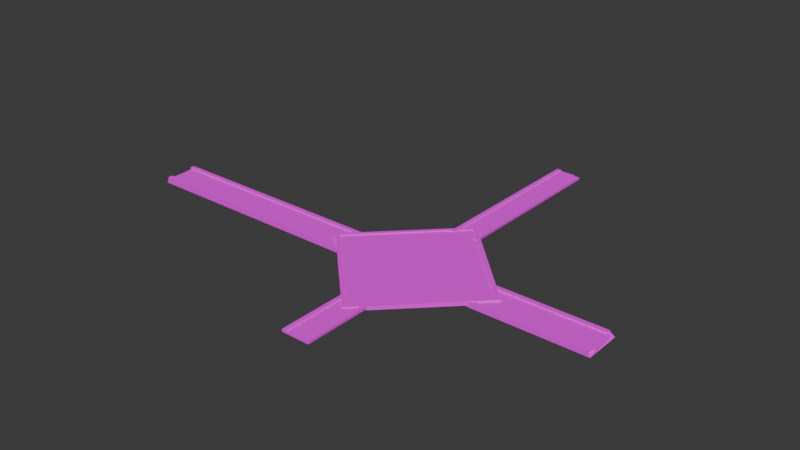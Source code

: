 # Source: FloorLevel2.blend  (saved by Blender 4.5.91; exported with 4.5.12 LTS)
import bpy
from mathutils import Matrix  # noqa: F401  (used for matrix-valued properties, if any)

bpy.ops.wm.read_factory_settings(use_empty=True)
scene = bpy.context.scene
scene.name = 'Scene'

# ---- collections
col_collection = bpy.data.collections.new('Collection'); scene.collection.children.link(col_collection)

# ---- images (referenced by path relative to the original .blend; pixels are not part of the script)
import os
ASSET_DIR = os.environ.get("B2B_ASSET_DIR", "")  # directory of the original .blend (textures are referenced by path, not embedded)
HERE = os.path.dirname(os.path.abspath(__file__))  # packed textures are extracted next to this script under _unpacked/

def load_image(name, relpath, width, height, colorspace="sRGB"):
    """Load a texture the original file referenced (path relative to the .blend, or extracted next to this script)."""
    p = next((c for c in (os.path.join(HERE, relpath), os.path.join(ASSET_DIR, relpath)) if relpath and os.path.exists(c)), "")
    if p:
        img = bpy.data.images.load(p, check_existing=True)
        img.name = name
    else:  # same state as the original file: an image datablock whose file is absent (Cycles renders it pink)
        img = bpy.data.images.new(name, width, height)
        img.source = "FILE"
        img.filepath = "//" + (relpath or name)
    img.colorspace_settings.name = colorspace
    return img
img_level2_colors_png = load_image('LEVEL2_COLORS.png', 'LEVEL2_COLORS.png', 1024, 1024, 'sRGB')

# ---- materials (node trees are filled in below, after node groups)
mat_material_001 = bpy.data.materials.new('Material.001')

# ---- material node trees
mat_material_001.use_nodes = True; mat_material_001.node_tree.nodes.clear()
_N = mat_material_001.node_tree.nodes; _L = mat_material_001.node_tree.links
n0 = _N.new('ShaderNodeBsdfPrincipled'); n0.name = 'Principled BSDF'; n0.location = (-200, 100)
n0.inputs[2].default_value = 1.0
n1 = _N.new('ShaderNodeOutputMaterial'); n1.name = 'Material Output'; n1.location = (200, 100)
n2 = _N.new('ShaderNodeTexImage'); n2.name = 'Image Texture'; n2.location = (-490, 75)
n2.image = img_level2_colors_png
_L.new(n0.outputs[0], n1.inputs[0])
_L.new(n2.outputs[0], n0.inputs[0])
n1.is_active_output = True

# ---- world
world_world = bpy.data.worlds.new('World'); scene.world = world_world
world_world.use_nodes = True; world_world.node_tree.nodes.clear()
_N = world_world.node_tree.nodes; _L = world_world.node_tree.links
n0 = _N.new('ShaderNodeOutputWorld'); n0.name = 'World Output'; n0.location = (200, 100)
n1 = _N.new('ShaderNodeBackground'); n1.name = 'Background'; n1.location = (-200, 100)
n1.inputs[0].default_value = (0.05088, 0.05088, 0.05088, 1.0)
_L.new(n1.outputs[0], n0.inputs[0])
n0.is_active_output = True
world_world.color = (0.05088, 0.05088, 0.05088)
world_world.sun_shadow_jitter_overblur = 0.0

# ---- meshes
me_cube_009 = bpy.data.meshes.new('Cube.009')
me_cube_009.from_pydata([(-4.663, -1.86, -1.459), (-4.663, -1.86, 0.5407), (-4.663, 0.1404, -1.459), (-4.663, 0.1404, 0.5407), (-2.663, -1.86, -1.459), (-2.663, -1.86, 0.5407), (-2.663, 0.1404, -1.459), (-2.663, 0.1404, 0.5407), (-4.663, -1.574, 0.5407), (-4.663, -1.288, 0.5407), (-4.663, -1.003, 0.5407), (-4.663, -0.7168, 0.5407), (-4.663, -0.4311, 0.5407), (-4.663, -0.1454, 0.5407), (-2.663, -1.574, -1.459), (-2.663, -1.288, -1.459), (-2.663, -1.003, -1.459), (-2.663, -0.7168, -1.459), (-2.663, -0.4311, -1.459), (-2.663, -0.1454, -1.459), (-2.663, -0.1454, 0.5407), (-2.663, -0.4311, 0.5407), (-2.663, -0.7168, 0.5407), (-2.663, -1.003, 0.5407), (-2.663, -1.288, 0.5407), (-2.663, -1.574, 0.5407), (-4.663, -0.1454, 1.656), (-4.663, 0.1404, 1.656), (-2.663, 0.1404, 1.656), (-2.663, -1.574, 1.656), (-2.663, -1.86, 1.656), (-4.663, -1.86, 1.656), (-4.663, -1.574, 1.656), (-2.663, -0.1454, 1.656), (-3.117, -0.8576, -3.07), (-3.117, -0.8576, 1.634), (-0.4723, 5.593, -3.07), (-0.4723, 5.593, 1.634), (-0.4723, -7.308, -3.07), (-0.4723, -7.308, 1.634), (2.173, -0.8576, -3.07), (2.173, -0.8576, 1.634), (2.023, -0.8576, 1.634), (-0.4723, 5.228, 1.634), (-2.968, -0.8576, 1.634), (-0.4723, -6.944, 1.634), (-0.4723, 5.228, 0.5175), (2.023, -0.8576, 0.5175), (-0.4723, -6.944, 0.5175), (-2.968, -0.8576, 0.5175), (-1.047, 4.183, -4.268), (-1.047, 4.183, -0.2991), (-1.047, 20.47, -4.268), (-1.047, 20.3, 2.428), (0.03253, 4.183, -4.268), (0.03253, 4.183, -0.2991), (0.03253, 20.47, -4.268), (0.03253, 20.68, -0.2991), (-0.9119, 20.3, 2.428), (-0.777, 20.47, -0.2991), (-0.6421, 20.47, -0.2991), (-0.5072, 20.47, -0.2991), (-0.3722, 20.47, -0.2991), (-0.2373, 20.47, -0.2991), (-0.1024, 20.68, -0.2991), (-0.1024, 4.183, -0.2991), (-0.2373, 4.183, -0.2991), (-0.3722, 4.183, -0.2991), (-0.5072, 4.183, -0.2991), (-0.6421, 4.183, -0.2991), (-0.777, 4.183, -0.2991), (-0.9119, 4.183, -0.2991), (-1.047, 4.183, 1.033), (-1.047, 20.3, 3.76), (-0.1024, 20.68, 1.033), (0.03253, 20.68, 1.033), (0.03253, 4.183, 1.033), (-0.9119, 4.183, 1.033), (-0.9119, 20.3, 3.76), (-0.1024, 4.183, 1.033), (-1.047, -14.08, -4.268), (-1.047, -13.92, -0.2991), (-1.047, -5.905, -4.268), (-1.047, -5.905, -0.2991), (0.03253, -14.08, -4.268), (0.03253, -13.74, -0.2991), (0.03253, -5.905, -4.268), (0.03253, -5.905, -0.2991), (-0.9119, -5.905, -0.2991), (-0.777, -5.905, -0.2991), (-0.6421, -5.905, -0.2991), (-0.5072, -5.905, -0.2991), (-0.3722, -5.905, -0.2991), (-0.2373, -5.905, -0.2991), (-0.1024, -5.905, -0.2991), (-0.1024, -13.74, -0.2991), (-0.2373, -14.08, -0.2991), (-0.3722, -14.08, -0.2991), (-0.5072, -14.08, -0.2991), (-0.6421, -14.08, -0.2991), (-0.777, -14.08, -0.2991), (-0.9119, -13.92, -0.2991), (-1.047, -13.92, 1.033), (-1.047, -5.905, 1.033), (-0.1024, -5.905, 1.033), (0.03253, -5.905, 1.033), (0.03253, -13.74, 1.033), (-0.9119, -13.92, 1.033), (-0.9119, -5.905, 1.033), (-0.1024, -13.74, 1.033), (1.604, -1.86, -1.459), (1.604, -1.86, 0.5407), (1.604, 0.1404, -1.459), (1.604, 0.1404, 0.5407), (6.633, -1.86, -1.459), (6.633, -1.86, 0.5407), (6.746, 0.1404, -1.459), (6.746, 0.1404, 0.5407), (1.604, -1.574, 0.5407), (1.604, -1.288, 0.5407), (1.604, -1.003, 0.5407), (1.604, -0.7168, 0.5407), (1.604, -0.4311, 0.5407), (1.604, -0.1454, 0.5407), (6.633, -1.574, -1.459), (6.725, -1.288, -1.459), (6.725, -1.003, -1.459), (6.725, -0.7168, -1.459), (6.725, -0.4311, -1.459), (6.746, -0.1454, -1.459), (6.746, -0.1454, 0.5407), (6.725, -0.4311, 0.5407), (6.725, -0.7168, 0.5407), (6.725, -1.003, 0.5407), (6.725, -1.288, 0.5407), (6.633, -1.574, 0.5407), (1.604, -0.1454, 1.656), (1.604, 0.1404, 1.656), (6.746, 0.1404, 1.656), (6.633, -1.574, 1.656), (6.633, -1.86, 1.656), (1.604, -1.86, 1.656), (1.604, -1.574, 1.656), (6.746, -0.1454, 1.656)], [], [(0, 1, 8, 9, 10, 11, 12, 13, 3, 2), (2, 3, 7, 6), (14, 25, 5, 4), (4, 5, 1, 0), (2, 6, 19, 18, 17, 16, 15, 14, 4, 0), (7, 3, 27, 28), (1, 5, 30, 31), (20, 13, 12, 21), (21, 12, 11, 22), (22, 11, 10, 23), (23, 10, 9, 24), (24, 9, 8, 25), (6, 7, 20, 19), (19, 20, 21, 18), (18, 21, 22, 17), (17, 22, 23, 16), (16, 23, 24, 15), (15, 24, 25, 14), (29, 32, 31, 30), (28, 27, 26, 33), (8, 1, 31, 32), (13, 20, 33, 26), (5, 25, 29, 30), (25, 8, 32, 29), (20, 7, 28, 33), (3, 13, 26, 27), (34, 35, 37, 36), (36, 37, 41, 40), (40, 41, 39, 38), (38, 39, 35, 34), (36, 40, 38, 34), (44, 45, 48, 49), (41, 37, 43, 42), (37, 35, 44, 43), (35, 39, 45, 44), (39, 41, 42, 45), (47, 46, 49, 48), (45, 42, 47, 48), (43, 44, 49, 46), (42, 43, 46, 47), (50, 51, 53, 52), (52, 53, 58, 59, 60, 61, 62, 63, 64, 57, 56), (56, 57, 55, 54), (54, 55, 65, 66, 67, 68, 69, 70, 71, 51, 50), (52, 56, 54, 50), (71, 58, 78, 77), (58, 53, 73, 78), (64, 63, 66, 65), (63, 62, 67, 66), (62, 61, 68, 67), (61, 60, 69, 68), (60, 59, 70, 69), (59, 58, 71, 70), (78, 73, 72, 77), (75, 74, 79, 76), (65, 55, 76, 79), (55, 57, 75, 76), (64, 65, 79, 74), (53, 51, 72, 73), (51, 71, 77, 72), (57, 64, 74, 75), (80, 81, 83, 82), (82, 83, 88, 89, 90, 91, 92, 93, 94, 87, 86), (86, 87, 85, 84), (84, 85, 95, 96, 97, 98, 99, 100, 101, 81, 80), (82, 86, 84, 80), (101, 88, 108, 107), (88, 83, 103, 108), (94, 93, 96, 95), (93, 92, 97, 96), (92, 91, 98, 97), (91, 90, 99, 98), (90, 89, 100, 99), (89, 88, 101, 100), (108, 103, 102, 107), (105, 104, 109, 106), (95, 85, 106, 109), (85, 87, 105, 106), (94, 95, 109, 104), (83, 81, 102, 103), (81, 101, 107, 102), (87, 94, 104, 105), (110, 111, 118, 119, 120, 121, 122, 123, 113, 112), (112, 113, 117, 116), (124, 135, 115, 114), (114, 115, 111, 110), (112, 116, 129, 128, 127, 126, 125, 124, 114, 110), (117, 113, 137, 138), (111, 115, 140, 141), (130, 123, 122, 131), (131, 122, 121, 132), (132, 121, 120, 133), (133, 120, 119, 134), (134, 119, 118, 135), (116, 117, 130, 129), (129, 130, 131, 128), (128, 131, 132, 127), (127, 132, 133, 126), (126, 133, 134, 125), (125, 134, 135, 124), (139, 142, 141, 140), (138, 137, 136, 143), (118, 111, 141, 142), (123, 130, 143, 136), (115, 135, 139, 140), (135, 118, 142, 139), (130, 117, 138, 143), (113, 123, 136, 137)])
_uv = me_cube_009.uv_layers.new(name='UVMap')
_uv.uv.foreach_set('vector', [0.005185, 0.8466, 0.005185, 0.8475, 0.005597, 0.8475, 0.006002, 0.8475, 0.006402, 0.8475, 0.006795, 0.8475, 0.007182, 0.8475, 0.007563, 0.8475, 0.007939, 0.8475, 0.007939, 0.8467, 0.007939, 0.8467, 0.007939, 0.8475, 0.02957, 0.8475, 0.02957, 0.8467, 0.02825, 0.8466, 0.02825, 0.8475, 0.02802, 0.8475, 0.02802, 0.8466, 0.02802, 0.8466, 0.02802, 0.8475, 0.005185, 0.8475, 0.005185, 0.8466, 0.007939, 0.8467, 0.02957, 0.8467, 0.02936, 0.8467, 0.02915, 0.8467, 0.02893, 0.8467, 0.02871, 0.8467, 0.02848, 0.8467, 0.02825, 0.8466, 0.02802, 0.8466, 0.005185, 0.8466, 0.02957, 0.8475, 0.007939, 0.8475, 0.007939, 0.8479, 0.02957, 0.8479, 0.005185, 0.8475, 0.02802, 0.8475, 0.02802, 0.848, 0.005185, 0.848, 0.02936, 0.8475, 0.007563, 0.8475, 0.007182, 0.8475, 0.02915, 0.8475, 0.02915, 0.8475, 0.007182, 0.8475, 0.006795, 0.8475, 0.02893, 0.8475, 0.02893, 0.8475, 0.006795, 0.8475, 0.006402, 0.8475, 0.02871, 0.8475, 0.02871, 0.8475, 0.006402, 0.8475, 0.006002, 0.8475, 0.02848, 0.8475, 0.02848, 0.8475, 0.006002, 0.8475, 0.005597, 0.8475, 0.02825, 0.8475, 0.02957, 0.8467, 0.02957, 0.8475, 0.02936, 0.8475, 0.02936, 0.8467, 0.02936, 0.8467, 0.02936, 0.8475, 0.02915, 0.8475, 0.02915, 0.8467, 0.02915, 0.8467, 0.02915, 0.8475, 0.02893, 0.8475, 0.02893, 0.8467, 0.02893, 0.8467, 0.02893, 0.8475, 0.02871, 0.8475, 0.02871, 0.8467, 0.02871, 0.8467, 0.02871, 0.8475, 0.02848, 0.8475, 0.02848, 0.8467, 0.02848, 0.8467, 0.02848, 0.8475, 0.02825, 0.8475, 0.02825, 0.8466, 0.02825, 0.848, 0.005597, 0.848, 0.005185, 0.848, 0.02802, 0.848, 0.02957, 0.8479, 0.007939, 0.8479, 0.007563, 0.8479, 0.02936, 0.8479, 0.005597, 0.8475, 0.005185, 0.8475, 0.005185, 0.848, 0.005597, 0.848, 0.007563, 0.8475, 0.02936, 0.8475, 0.02936, 0.8479, 0.007563, 0.8479, 0.02802, 0.8475, 0.02825, 0.8475, 0.02825, 0.848, 0.02802, 0.848, 0.02825, 0.8475, 0.005597, 0.8475, 0.005597, 0.848, 0.02825, 0.848, 0.02936, 0.8475, 0.02957, 0.8475, 0.02957, 0.8479, 0.02936, 0.8479, 0.007939, 0.8475, 0.007563, 0.8475, 0.007563, 0.8479, 0.007939, 0.8479, 0.02377, 0.846, 0.02377, 0.848, 0.05379, 0.8479, 0.05379, 0.8462, 0.05379, 0.8462, 0.05379, 0.8479, 0.08254, 0.848, 0.08254, 0.846, 0.08254, 0.846, 0.08254, 0.848, 0.05225, 0.8481, 0.05225, 0.8457, 0.05225, 0.8457, 0.05225, 0.8481, 0.02377, 0.848, 0.02377, 0.846, 0.05379, 0.8462, 0.08254, 0.846, 0.05225, 0.8457, 0.02377, 0.846, 0.02543, 0.848, 0.05231, 0.8481, 0.05231, 0.8475, 0.02543, 0.8475, 0.08254, 0.848, 0.05379, 0.8479, 0.05376, 0.8479, 0.08088, 0.848, 0.05379, 0.8479, 0.02377, 0.848, 0.02543, 0.848, 0.05376, 0.8479, 0.02377, 0.848, 0.05225, 0.8481, 0.05231, 0.8481, 0.02543, 0.848, 0.05225, 0.8481, 0.08254, 0.848, 0.08088, 0.848, 0.05231, 0.8481, 0.08088, 0.8475, 0.05376, 0.8475, 0.02543, 0.8475, 0.05231, 0.8475, 0.05231, 0.8481, 0.08088, 0.848, 0.08088, 0.8475, 0.05231, 0.8475, 0.05376, 0.8479, 0.02543, 0.848, 0.02543, 0.8475, 0.05376, 0.8475, 0.08088, 0.848, 0.05376, 0.8479, 0.05376, 0.8475, 0.08088, 0.8475, 0.04805, 0.8457, 0.04805, 0.8472, 0.05065, 0.848, 0.05067, 0.8462, 0.05067, 0.8462, 0.05065, 0.848, 0.05161, 0.848, 0.05257, 0.8473, 0.05352, 0.8473, 0.05447, 0.8473, 0.05542, 0.8473, 0.05637, 0.8473, 0.05733, 0.8473, 0.05827, 0.8473, 0.05828, 0.8462, 0.05828, 0.8462, 0.05827, 0.8473, 0.0586, 0.8472, 0.0586, 0.8457, 0.0586, 0.8457, 0.0586, 0.8472, 0.05729, 0.8472, 0.05597, 0.8472, 0.05465, 0.8472, 0.05333, 0.8472, 0.05201, 0.8472, 0.05069, 0.8472, 0.04937, 0.8472, 0.04805, 0.8472, 0.04805, 0.8457, 0.05067, 0.8462, 0.05828, 0.8462, 0.0586, 0.8457, 0.04805, 0.8457, 0.04937, 0.8472, 0.05161, 0.848, 0.05161, 0.8483, 0.04937, 0.8477, 0.05161, 0.848, 0.05065, 0.848, 0.05065, 0.8483, 0.05161, 0.8483, 0.05733, 0.8473, 0.05637, 0.8473, 0.05597, 0.8472, 0.05729, 0.8472, 0.05637, 0.8473, 0.05542, 0.8473, 0.05465, 0.8472, 0.05597, 0.8472, 0.05542, 0.8473, 0.05447, 0.8473, 0.05333, 0.8472, 0.05465, 0.8472, 0.05447, 0.8473, 0.05352, 0.8473, 0.05201, 0.8472, 0.05333, 0.8472, 0.05352, 0.8473, 0.05257, 0.8473, 0.05069, 0.8472, 0.05201, 0.8472, 0.05257, 0.8473, 0.05161, 0.848, 0.04937, 0.8472, 0.05069, 0.8472, 0.05161, 0.8483, 0.05065, 0.8483, 0.04805, 0.8477, 0.04937, 0.8477, 0.05827, 0.8476, 0.05733, 0.8476, 0.05729, 0.8477, 0.0586, 0.8477, 0.05729, 0.8472, 0.0586, 0.8472, 0.0586, 0.8477, 0.05729, 0.8477, 0.0586, 0.8472, 0.05827, 0.8473, 0.05827, 0.8476, 0.0586, 0.8477, 0.05733, 0.8473, 0.05729, 0.8472, 0.05729, 0.8477, 0.05733, 0.8476, 0.05065, 0.848, 0.04805, 0.8472, 0.04805, 0.8477, 0.05065, 0.8483, 0.04805, 0.8472, 0.04937, 0.8472, 0.04937, 0.8477, 0.04805, 0.8477, 0.05827, 0.8473, 0.05733, 0.8473, 0.05733, 0.8476, 0.05827, 0.8476, 0.04083, 0.8444, 0.04094, 0.847, 0.04509, 0.8471, 0.04509, 0.8452, 0.04509, 0.8452, 0.04509, 0.8471, 0.04682, 0.8471, 0.04856, 0.8471, 0.0503, 0.8471, 0.05203, 0.8471, 0.05377, 0.8471, 0.0555, 0.8471, 0.05724, 0.8471, 0.05898, 0.8471, 0.05898, 0.8452, 0.05898, 0.8452, 0.05898, 0.8471, 0.05948, 0.847, 0.05951, 0.8444, 0.05951, 0.8444, 0.05948, 0.847, 0.05718, 0.847, 0.05484, 0.847, 0.05251, 0.847, 0.05017, 0.847, 0.04784, 0.847, 0.0455, 0.847, 0.04326, 0.847, 0.04094, 0.847, 0.04083, 0.8444, 0.04509, 0.8452, 0.05898, 0.8452, 0.05951, 0.8444, 0.04083, 0.8444, 0.04326, 0.847, 0.04682, 0.8471, 0.04682, 0.8477, 0.04326, 0.8478, 0.04682, 0.8471, 0.04509, 0.8471, 0.04509, 0.8477, 0.04682, 0.8477, 0.05724, 0.8471, 0.0555, 0.8471, 0.05484, 0.847, 0.05718, 0.847, 0.0555, 0.8471, 0.05377, 0.8471, 0.05251, 0.847, 0.05484, 0.847, 0.05377, 0.8471, 0.05203, 0.8471, 0.05017, 0.847, 0.05251, 0.847, 0.05203, 0.8471, 0.0503, 0.8471, 0.04784, 0.847, 0.05017, 0.847, 0.0503, 0.8471, 0.04856, 0.8471, 0.0455, 0.847, 0.04784, 0.847, 0.04856, 0.8471, 0.04682, 0.8471, 0.04326, 0.847, 0.0455, 0.847, 0.04682, 0.8477, 0.04509, 0.8477, 0.04094, 0.8478, 0.04326, 0.8478, 0.05898, 0.8477, 0.05724, 0.8477, 0.05718, 0.8478, 0.05948, 0.8478, 0.05718, 0.847, 0.05948, 0.847, 0.05948, 0.8478, 0.05718, 0.8478, 0.05948, 0.847, 0.05898, 0.8471, 0.05898, 0.8477, 0.05948, 0.8478, 0.05724, 0.8471, 0.05718, 0.847, 0.05718, 0.8478, 0.05724, 0.8477, 0.04509, 0.8471, 0.04094, 0.847, 0.04094, 0.8478, 0.04509, 0.8477, 0.04094, 0.847, 0.04326, 0.847, 0.04326, 0.8478, 0.04094, 0.8478, 0.05898, 0.8471, 0.05724, 0.8471, 0.05724, 0.8477, 0.05898, 0.8477, 0.07674, 0.8466, 0.07674, 0.8475, 0.07659, 0.8475, 0.07644, 0.8475, 0.07629, 0.8475, 0.07615, 0.8475, 0.07601, 0.8475, 0.07586, 0.8475, 0.07573, 0.8475, 0.07573, 0.8467, 0.07573, 0.8467, 0.07573, 0.8475, 0.1313, 0.8475, 0.1313, 0.8467, 0.1336, 0.8466, 0.1336, 0.8475, 0.1342, 0.8475, 0.1342, 0.8466, 0.1342, 0.8466, 0.1342, 0.8475, 0.07674, 0.8475, 0.07674, 0.8466, 0.07573, 0.8467, 0.1313, 0.8467, 0.1319, 0.8467, 0.1322, 0.8467, 0.1328, 0.8467, 0.1334, 0.8467, 0.134, 0.8467, 0.1336, 0.8466, 0.1342, 0.8466, 0.07674, 0.8466, 0.1313, 0.8475, 0.07573, 0.8475, 0.07573, 0.8479, 0.1313, 0.8479, 0.07674, 0.8475, 0.1342, 0.8475, 0.1342, 0.848, 0.07674, 0.848, 0.1319, 0.8475, 0.07586, 0.8475, 0.07601, 0.8475, 0.1322, 0.8475, 0.1322, 0.8475, 0.07601, 0.8475, 0.07615, 0.8475, 0.1328, 0.8475, 0.1328, 0.8475, 0.07615, 0.8475, 0.07629, 0.8475, 0.1334, 0.8475, 0.1334, 0.8475, 0.07629, 0.8475, 0.07644, 0.8475, 0.134, 0.8475, 0.134, 0.8475, 0.07644, 0.8475, 0.07659, 0.8475, 0.1336, 0.8475, 0.1313, 0.8467, 0.1313, 0.8475, 0.1319, 0.8475, 0.1319, 0.8467, 0.1319, 0.8467, 0.1319, 0.8475, 0.1322, 0.8475, 0.1322, 0.8467, 0.1322, 0.8467, 0.1322, 0.8475, 0.1328, 0.8475, 0.1328, 0.8467, 0.1328, 0.8467, 0.1328, 0.8475, 0.1334, 0.8475, 0.1334, 0.8467, 0.1334, 0.8467, 0.1334, 0.8475, 0.134, 0.8475, 0.134, 0.8467, 0.134, 0.8467, 0.134, 0.8475, 0.1336, 0.8475, 0.1336, 0.8466, 0.1336, 0.848, 0.07659, 0.848, 0.07674, 0.848, 0.1342, 0.848, 0.1313, 0.8479, 0.07573, 0.8479, 0.07586, 0.8479, 0.1319, 0.8479, 0.07659, 0.8475, 0.07674, 0.8475, 0.07674, 0.848, 0.07659, 0.848, 0.07586, 0.8475, 0.1319, 0.8475, 0.1319, 0.8479, 0.07586, 0.8479, 0.1342, 0.8475, 0.1336, 0.8475, 0.1336, 0.848, 0.1342, 0.848, 0.1336, 0.8475, 0.07659, 0.8475, 0.07659, 0.848, 0.1336, 0.848, 0.1319, 0.8475, 0.1313, 0.8475, 0.1313, 0.8479, 0.1319, 0.8479, 0.07573, 0.8475, 0.07586, 0.8475, 0.07586, 0.8479, 0.07573, 0.8479])
me_cube_009.materials.append(mat_material_001)
me_cube_009.update()

# ---- objects
ob_cube_005 = bpy.data.objects.new('Cube.005', me_cube_009)

# ---- transforms, parenting, visibility, modifiers, constraints
ob_cube_005.location = (1.464, 0.173, 0.5374)
ob_cube_005.rotation_euler = (0.0, -0.0, 1.571)
ob_cube_005.scale = (8.533, 3.499, 0.205)

# ---- collection membership
col_collection.objects.link(ob_cube_005)

# ---- scene / render settings (as saved in the file)
scene.frame_start = 1; scene.frame_end = 250; scene.frame_set(1)
scene.render.engine = 'BLENDER_EEVEE_NEXT'
bpy.context.view_layer.update()

# ---- added for rendering (the .blend has no active camera and no usable light): camera, sun
cam_auto = bpy.data.cameras.new('AutoCamera')
cam_auto.lens = 50.0
cam_auto.sensor_width = 36.0
cam_auto.clip_end = 2529.69
ob_auto_camera = bpy.data.objects.new('AutoCamera', cam_auto)
scene.collection.objects.link(ob_auto_camera)
ob_auto_camera.location = (134.069, -163.91, 115.799)
ob_auto_camera.rotation_euler = (1.09748, -7.21219e-08, 0.694738)
scene.camera = ob_auto_camera
light_auto_sun = bpy.data.lights.new('AutoSun', 'SUN')
light_auto_sun.energy = 3.0
light_auto_sun.angle = 0.0523599
ob_auto_sun = bpy.data.objects.new('AutoSun', light_auto_sun)
scene.collection.objects.link(ob_auto_sun)
ob_auto_sun.rotation_euler = (0.872665, 0.174533, 0.523599)
bpy.context.view_layer.update()
